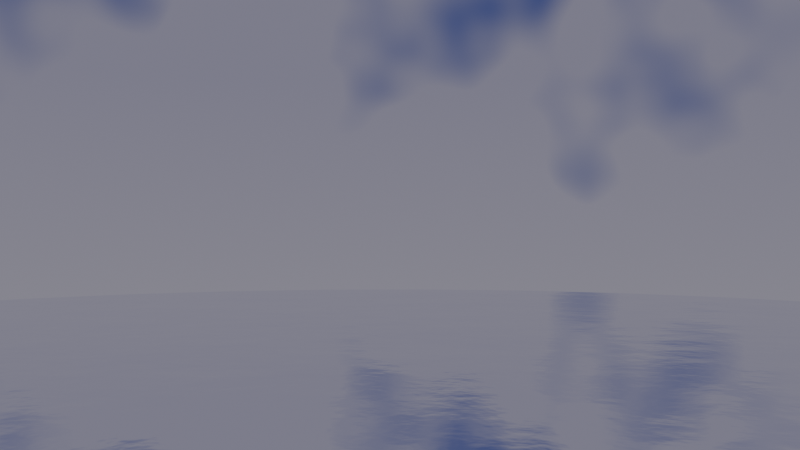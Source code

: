 # Source: base.blend  (saved by Blender 2.80.75; exported with 4.5.12 LTS)
import bpy
from mathutils import Matrix  # noqa: F401  (used for matrix-valued properties, if any)

bpy.ops.wm.read_factory_settings(use_empty=True)
scene = bpy.context.scene
scene.name = 'Scene'

# ---- collections
col_collection = bpy.data.collections.new('Collection'); scene.collection.children.link(col_collection)

# ---- materials (node trees are filled in below, after node groups)
mat_sea = bpy.data.materials.new('sea')
mat_sea.use_transparent_shadow = False

# ---- material node trees
mat_sea.use_nodes = True; mat_sea.node_tree.nodes.clear()
_N = mat_sea.node_tree.nodes; _L = mat_sea.node_tree.links
n0 = _N.new('ShaderNodeOutputMaterial'); n0.name = 'Material Output'; n0.location = (456, 320)
n1 = _N.new('ShaderNodeTexNoise'); n1.name = 'Noise Texture'; n1.location = (210, 60)
n1.inputs[2].default_value = 12.7
n1.inputs[3].default_value = 5.4
n2 = _N.new('ShaderNodeBsdfPrincipled'); n2.name = 'Principled BSDF'; n2.location = (-243, 377)
n2.distribution = 'GGX'
n2.subsurface_method = 'BURLEY'
n2.inputs[0].default_value = (1.0, 1.0, 1.0, 1.0)
n2.inputs[1].default_value = 1.0
n2.inputs[2].default_value = 0.0
n2.inputs[3].default_value = 1.33
n2.inputs[13].default_value = 0.0
n2.inputs[27].default_value = (0.0, 0.0, 0.0, 1.0)
n2.inputs[28].default_value = 1.0
_L.new(n2.outputs[0], n0.inputs[0])
_L.new(n1.outputs[1], n0.inputs[2])
n0.is_active_output = True

# ---- world
world_world = bpy.data.worlds.new('World'); scene.world = world_world
world_world.use_nodes = True; world_world.node_tree.nodes.clear()
_N = world_world.node_tree.nodes; _L = world_world.node_tree.links
n0 = _N.new('ShaderNodeTexNoise'); n0.name = 'Noise Texture'; n0.location = (-516, 449)
n1 = _N.new('ShaderNodeMath'); n1.name = 'Math'; n1.location = (-288, 373)
n1.operation = 'SUBTRACT'
n2 = _N.new('ShaderNodeTexGradient'); n2.name = 'Gradient Texture'; n2.location = (-510, 231)
n3 = _N.new('ShaderNodeMapping'); n3.name = 'Mapping'; n3.location = (-800, 300)
n3.inputs[1].default_value = (0.3, 0.0, 0.0)
n3.inputs[2].default_value = (0.0, -1.571, 0.0)
n4 = _N.new('ShaderNodeTexCoord'); n4.name = 'Texture Coordinate'; n4.location = (-1010, 283)
n5 = _N.new('ShaderNodeTexCoord'); n5.name = 'Texture Coordinate.001'; n5.location = (-988, -134)
n6 = _N.new('ShaderNodeOutputWorld'); n6.name = 'World Output'; n6.location = (768, 436)
n7 = _N.new('ShaderNodeBackground'); n7.name = 'Background'; n7.location = (456, 425)
n7.inputs[1].default_value = 0.3
n8 = _N.new('ShaderNodeMix'); n8.name = 'Mix'; n8.location = (247, 487)
n8.data_type = 'RGBA'
n8.inputs[0].default_value = 0.4389
n9 = _N.new('ShaderNodeTexGradient'); n9.name = 'Gradient Texture.001'; n9.location = (-451, -58)
n10 = _N.new('ShaderNodeMapping'); n10.name = 'Mapping.001'; n10.location = (-778, -117)
n10.inputs[1].default_value = (0.2, 0.0, 0.0)
n10.inputs[2].default_value = (0.0, -1.571, 0.0)
n11 = _N.new('ShaderNodeMix'); n11.name = 'Mix.001'; n11.location = (-95, 60)
n11.data_type = 'RGBA'
n11.inputs[6].default_value = (0.01116, 0.111, 0.5, 1.0)
n11.inputs[7].default_value = (1.0, 1.0, 1.0, 1.0)
n12 = _N.new('ShaderNodeValToRGB'); n12.name = 'ColorRamp'; n12.location = (-68, 488)
while len(n12.color_ramp.elements) > 1: n12.color_ramp.elements.remove(n12.color_ramp.elements[-1])
n12.color_ramp.elements[0].position = 0.4121; n12.color_ramp.elements[0].color = (1.0, 0.9268, 0.9588, 1.0)
_e = n12.color_ramp.elements.new(0.6485); _e.color = (0.1358, 0.2075, 0.588, 1.0)
_L.new(n7.outputs[0], n6.inputs[0])
_L.new(n1.outputs[0], n12.inputs[0])
_L.new(n0.outputs[0], n1.inputs[0])
_L.new(n2.outputs[1], n1.inputs[1])
_L.new(n3.outputs[0], n2.inputs[0])
_L.new(n4.outputs[0], n3.inputs[0])
_L.new(n10.outputs[0], n9.inputs[0])
_L.new(n5.outputs[0], n10.inputs[0])
_L.new(n12.outputs[0], n8.inputs[6])
_L.new(n9.outputs[1], n11.inputs[0])
_L.new(n11.outputs[2], n8.inputs[7])
_L.new(n8.outputs[2], n7.inputs[0])
n6.is_active_output = True
world_world.color = (0.05088, 0.05088, 0.05088)
world_world.use_sun_shadow = False
world_world.sun_shadow_jitter_overblur = 0.0

# ---- cameras
cam_camera = bpy.data.cameras.new('Camera')
cam_camera.clip_start = 10.0
cam_camera.clip_end = 1e+04
cam_camera.lens = 34.0
cam_camera.ortho_scale = 7.314

# ---- lights
light_sun = bpy.data.lights.new('Sun', 'SUN')
light_sun.color = (1.0, 0.8755, 0.5202)
light_sun.transmission_factor = 0.0
light_sun.energy = 2.15
light_sun.shadow_soft_size = 0.125

# ---- meshes
me_circle_001 = bpy.data.meshes.new('Circle.001')
me_circle_001.from_pydata([(0.0, 0.0, 0.0), (0.0, 500.0, 0.0), (-97.55, 490.4, 0.0), (-191.3, 461.9, 0.0), (-277.8, 415.7, 0.0), (-353.6, 353.6, 0.0), (-415.7, 277.8, 0.0), (-461.9, 191.3, 0.0), (-490.4, 97.55, 0.0), (-500.0, 3.775e-05, 0.0), (-490.4, -97.55, 0.0), (-461.9, -191.3, 0.0), (-415.7, -277.8, 0.0), (-353.6, -353.6, 0.0), (-277.8, -415.7, 0.0), (-191.3, -461.9, 0.0), (-97.55, -490.4, 0.0), (0.0001629, -500.0, 0.0), (97.55, -490.4, 0.0), (191.3, -461.9, 0.0), (277.8, -415.7, 0.0), (353.6, -353.6, 0.0), (415.7, -277.8, 0.0), (461.9, -191.3, 0.0), (490.4, -97.54, 0.0), (500.0, 0.0004828, 0.0), (490.4, 97.55, 0.0), (461.9, 191.3, 0.0), (415.7, 277.8, 0.0), (353.6, 353.6, 0.0), (277.8, 415.7, 0.0), (191.3, 461.9, 0.0), (97.54, 490.4, 0.0)], [], [(0, 1, 2), (0, 2, 3), (0, 3, 4), (0, 4, 5), (0, 5, 6), (0, 6, 7), (0, 7, 8), (0, 8, 9), (0, 9, 10), (0, 10, 11), (0, 11, 12), (0, 12, 13), (0, 13, 14), (0, 14, 15), (0, 15, 16), (0, 16, 17), (0, 17, 18), (0, 18, 19), (0, 19, 20), (0, 20, 21), (0, 21, 22), (0, 22, 23), (0, 23, 24), (0, 24, 25), (0, 25, 26), (0, 26, 27), (0, 27, 28), (0, 28, 29), (0, 29, 30), (0, 30, 31), (0, 31, 32), (0, 32, 1)])
_uv = me_circle_001.uv_layers.new(name='UVMap')
_uv.uv.foreach_set('vector', [0.5, 0.5, 0.5, 1.0, 0.4025, 0.9904, 0.5, 0.5, 0.4025, 0.9904, 0.3087, 0.9619, 0.5, 0.5, 0.3087, 0.9619, 0.2222, 0.9157, 0.5, 0.5, 0.2222, 0.9157, 0.1464, 0.8536, 0.5, 0.5, 0.1464, 0.8536, 0.08427, 0.7778, 0.5, 0.5, 0.08427, 0.7778, 0.03806, 0.6913, 0.5, 0.5, 0.03806, 0.6913, 0.009607, 0.5975, 0.5, 0.5, 0.009607, 0.5975, 0.0, 0.5, 0.5, 0.5, 0.0, 0.5, 0.009607, 0.4025, 0.5, 0.5, 0.009607, 0.4025, 0.03806, 0.3087, 0.5, 0.5, 0.03806, 0.3087, 0.08427, 0.2222, 0.5, 0.5, 0.08427, 0.2222, 0.1464, 0.1464, 0.5, 0.5, 0.1464, 0.1464, 0.2222, 0.08427, 0.5, 0.5, 0.2222, 0.08427, 0.3087, 0.03806, 0.5, 0.5, 0.3087, 0.03806, 0.4025, 0.009607, 0.5, 0.5, 0.4025, 0.009607, 0.5, 0.0, 0.5, 0.5, 0.5, 0.0, 0.5975, 0.009607, 0.5, 0.5, 0.5975, 0.009607, 0.6913, 0.03806, 0.5, 0.5, 0.6913, 0.03806, 0.7778, 0.08427, 0.5, 0.5, 0.7778, 0.08427, 0.8536, 0.1464, 0.5, 0.5, 0.8536, 0.1464, 0.9157, 0.2222, 0.5, 0.5, 0.9157, 0.2222, 0.9619, 0.3087, 0.5, 0.5, 0.9619, 0.3087, 0.9904, 0.4025, 0.5, 0.5, 0.9904, 0.4025, 1.0, 0.5, 0.5, 0.5, 1.0, 0.5, 0.9904, 0.5975, 0.5, 0.5, 0.9904, 0.5975, 0.9619, 0.6913, 0.5, 0.5, 0.9619, 0.6913, 0.9157, 0.7778, 0.5, 0.5, 0.9157, 0.7778, 0.8536, 0.8536, 0.5, 0.5, 0.8536, 0.8536, 0.7778, 0.9157, 0.5, 0.5, 0.7778, 0.9157, 0.6913, 0.9619, 0.5, 0.5, 0.6913, 0.9619, 0.5975, 0.9904, 0.5, 0.5, 0.5975, 0.9904, 0.5, 1.0])
me_circle_001.materials.append(mat_sea)
me_circle_001.use_remesh_preserve_volume = False
me_circle_001.use_remesh_preserve_attributes = False
me_circle_001.use_mirror_vertex_groups = False
me_circle_001.update()

# ---- objects
ob_sun = bpy.data.objects.new('Sun', light_sun)
ob_camera = bpy.data.objects.new('Camera', cam_camera)
ob_sea = bpy.data.objects.new('Sea', me_circle_001)

# ---- transforms, parenting, visibility, modifiers, constraints
ob_sun.location = (0.0, 0.0, 64.85)
ob_sun.lineart.crease_threshold = 0.0
ob_camera.location = (85.95, -281.8, 55.5)
ob_camera.rotation_euler = (1.586, -1.391e-08, 0.2676)
ob_camera.lock_rotations_4d = False
ob_camera.empty_display_type = 'ARROWS'
ob_camera.color = (0.0, 0.0, 0.0, 0.0)
ob_camera.display_type = 'WIRE'
ob_camera.lineart.crease_threshold = 0.0
ob_sea.location = (0.0, 0.0, 0.0)
ob_sea.lineart.crease_threshold = 0.0

# ---- collection membership
scene.collection.objects.link(ob_sun)
col_collection.objects.link(ob_camera)
col_collection.objects.link(ob_sea)

# ---- scene / render settings (as saved in the file)
scene.camera = ob_camera
scene.frame_start = 1; scene.frame_end = 250; scene.frame_set(1)
scene.render.engine = 'BLENDER_EEVEE_NEXT'
scene.cycles.use_denoising = False
scene.cycles.samples = 128
scene.cycles.sampling_pattern = 'TABULATED_SOBOL'
scene.cycles.use_adaptive_sampling = False
scene.cycles.use_light_tree = False
scene.eevee.volumetric_start = 1.0
scene.eevee.volumetric_end = 1000.0
scene.eevee.use_volumetric_shadows = True
scene.eevee.use_gtao = True
scene.eevee.use_raytracing = True
scene.view_settings.view_transform = 'Filmic'
bpy.context.view_layer.update()
